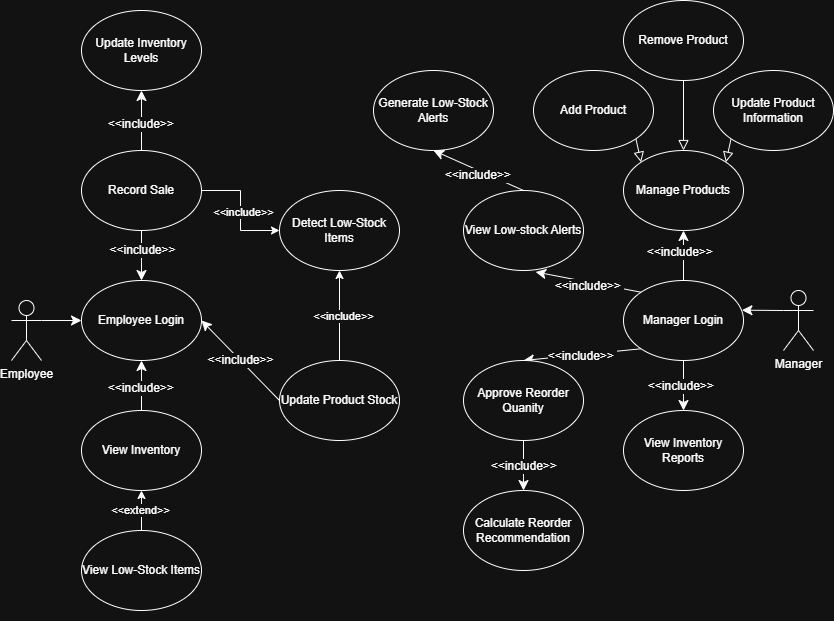

The diagram above was exported from draw.io. Its source (the exported page's mxGraphModel, read from the mxfile embedded in the PNG):
<mxGraphModel dx="1042" dy="527" grid="1" gridSize="10" guides="1" tooltips="1" connect="1" arrows="1" fold="1" page="1" pageScale="1" pageWidth="850" pageHeight="1100" math="0" shadow="0">
  <root>
    <mxCell id="0" />
    <mxCell id="1" parent="0" />
    <mxCell id="HCMT02IvLDPfC99RY7sb-21" edge="1" parent="1" source="HCMT02IvLDPfC99RY7sb-1" style="edgeStyle=none;curved=1;rounded=0;orthogonalLoop=1;jettySize=auto;html=1;exitX=1;exitY=0.3333333333333333;exitDx=0;exitDy=0;exitPerimeter=0;fontSize=12;startSize=8;endSize=8;" target="X-PTOR69NYdlCffJY4at-2">
      <mxGeometry relative="1" as="geometry" />
    </mxCell>
    <mxCell id="HCMT02IvLDPfC99RY7sb-1" parent="1" style="shape=umlActor;verticalLabelPosition=bottom;verticalAlign=top;html=1;outlineConnect=0;" value="Employee" vertex="1">
      <mxGeometry height="60" width="30" x="22" y="440" as="geometry" />
    </mxCell>
    <mxCell id="HCMT02IvLDPfC99RY7sb-2" parent="1" style="shape=umlActor;verticalLabelPosition=bottom;verticalAlign=top;html=1;outlineConnect=0;" value="Manager" vertex="1">
      <mxGeometry height="60" width="30" x="794" y="430" as="geometry" />
    </mxCell>
    <mxCell id="X-PTOR69NYdlCffJY4at-2" parent="1" style="ellipse;whiteSpace=wrap;html=1;" value="Employee Login" vertex="1">
      <mxGeometry height="80" width="120" x="92" y="420" as="geometry" />
    </mxCell>
    <mxCell id="HCMT02IvLDPfC99RY7sb-33" edge="1" parent="1" source="X-PTOR69NYdlCffJY4at-3" style="edgeStyle=none;curved=1;rounded=0;orthogonalLoop=1;jettySize=auto;html=1;exitX=0.5;exitY=0;exitDx=0;exitDy=0;fontSize=12;startSize=8;endSize=8;entryX=0.5;entryY=1;entryDx=0;entryDy=0;" target="X-PTOR69NYdlCffJY4at-2">
      <mxGeometry relative="1" as="geometry">
        <mxPoint x="462" y="780" as="targetPoint" />
      </mxGeometry>
    </mxCell>
    <mxCell id="HCMT02IvLDPfC99RY7sb-35" connectable="0" parent="HCMT02IvLDPfC99RY7sb-33" style="edgeLabel;html=1;align=center;verticalAlign=middle;resizable=0;points=[];fontSize=12;" value="&amp;lt;&amp;lt;include&amp;gt;&amp;gt;&amp;nbsp;" vertex="1">
      <mxGeometry relative="1" x="-0.0959" as="geometry">
        <mxPoint as="offset" />
      </mxGeometry>
    </mxCell>
    <mxCell id="X-PTOR69NYdlCffJY4at-3" parent="1" style="ellipse;whiteSpace=wrap;html=1;" value="View Inventory" vertex="1">
      <mxGeometry height="80" width="120" x="92" y="550" as="geometry" />
    </mxCell>
    <mxCell id="HCMT02IvLDPfC99RY7sb-23" edge="1" parent="1" source="X-PTOR69NYdlCffJY4at-4" style="edgeStyle=none;curved=1;rounded=0;orthogonalLoop=1;jettySize=auto;html=1;exitX=0;exitY=0.5;exitDx=0;exitDy=0;fontSize=12;startSize=8;endSize=8;entryX=1;entryY=0.5;entryDx=0;entryDy=0;" target="X-PTOR69NYdlCffJY4at-2">
      <mxGeometry relative="1" as="geometry">
        <mxPoint x="432" y="360" as="sourcePoint" />
        <mxPoint x="252" y="470" as="targetPoint" />
      </mxGeometry>
    </mxCell>
    <mxCell id="HCMT02IvLDPfC99RY7sb-24" connectable="0" parent="HCMT02IvLDPfC99RY7sb-23" style="edgeLabel;html=1;align=center;verticalAlign=middle;resizable=0;points=[];fontSize=12;" value="&amp;lt;&amp;lt;include&amp;gt;&amp;gt;" vertex="1">
      <mxGeometry relative="1" x="0.0137" as="geometry">
        <mxPoint as="offset" />
      </mxGeometry>
    </mxCell>
    <mxCell id="JcWeQOTIL_iwbR7Wwmk5-3" edge="1" parent="1" source="X-PTOR69NYdlCffJY4at-4" style="edgeStyle=orthogonalEdgeStyle;rounded=0;orthogonalLoop=1;jettySize=auto;html=1;exitX=0.5;exitY=0;exitDx=0;exitDy=0;entryX=0.5;entryY=1;entryDx=0;entryDy=0;" target="HCMT02IvLDPfC99RY7sb-14">
      <mxGeometry relative="1" as="geometry" />
    </mxCell>
    <mxCell id="JcWeQOTIL_iwbR7Wwmk5-7" connectable="0" parent="JcWeQOTIL_iwbR7Wwmk5-3" style="edgeLabel;html=1;align=center;verticalAlign=middle;resizable=0;points=[];" value="&amp;lt;&amp;lt;include&amp;gt;&amp;gt;" vertex="1">
      <mxGeometry relative="1" y="-3" as="geometry">
        <mxPoint as="offset" />
      </mxGeometry>
    </mxCell>
    <mxCell id="X-PTOR69NYdlCffJY4at-4" parent="1" style="ellipse;whiteSpace=wrap;html=1;" value="Update Product Stock" vertex="1">
      <mxGeometry height="80" width="120" x="290" y="500" as="geometry" />
    </mxCell>
    <mxCell id="HCMT02IvLDPfC99RY7sb-32" edge="1" parent="1" source="X-PTOR69NYdlCffJY4at-5" style="edgeStyle=none;curved=1;rounded=0;orthogonalLoop=1;jettySize=auto;html=1;exitX=0.5;exitY=1;exitDx=0;exitDy=0;entryX=0.5;entryY=0;entryDx=0;entryDy=0;fontSize=12;startSize=8;endSize=8;" target="X-PTOR69NYdlCffJY4at-2">
      <mxGeometry relative="1" as="geometry" />
    </mxCell>
    <mxCell id="HCMT02IvLDPfC99RY7sb-34" connectable="0" parent="HCMT02IvLDPfC99RY7sb-32" style="edgeLabel;html=1;align=center;verticalAlign=middle;resizable=0;points=[];fontSize=12;" value="&amp;lt;&amp;lt;include&amp;gt;&amp;gt;" vertex="1">
      <mxGeometry relative="1" x="-0.2241" as="geometry">
        <mxPoint as="offset" />
      </mxGeometry>
    </mxCell>
    <mxCell id="JcWeQOTIL_iwbR7Wwmk5-4" edge="1" parent="1" source="X-PTOR69NYdlCffJY4at-5" style="edgeStyle=orthogonalEdgeStyle;rounded=0;orthogonalLoop=1;jettySize=auto;html=1;exitX=1;exitY=0.5;exitDx=0;exitDy=0;entryX=0;entryY=0.5;entryDx=0;entryDy=0;" target="HCMT02IvLDPfC99RY7sb-14">
      <mxGeometry relative="1" as="geometry" />
    </mxCell>
    <mxCell id="JcWeQOTIL_iwbR7Wwmk5-8" connectable="0" parent="JcWeQOTIL_iwbR7Wwmk5-4" style="edgeLabel;html=1;align=center;verticalAlign=middle;resizable=0;points=[];" value="&amp;lt;&amp;lt;include&amp;gt;&amp;gt;" vertex="1">
      <mxGeometry relative="1" x="0.02" y="2" as="geometry">
        <mxPoint as="offset" />
      </mxGeometry>
    </mxCell>
    <mxCell id="X-PTOR69NYdlCffJY4at-5" parent="1" style="ellipse;whiteSpace=wrap;html=1;" value="Record Sale" vertex="1">
      <mxGeometry height="80" width="120" x="92" y="290" as="geometry" />
    </mxCell>
    <mxCell id="HCMT02IvLDPfC99RY7sb-36" edge="1" parent="1" source="HCMT02IvLDPfC99RY7sb-8" style="edgeStyle=none;curved=1;rounded=0;orthogonalLoop=1;jettySize=auto;html=1;exitX=0.5;exitY=0;exitDx=0;exitDy=0;entryX=0.5;entryY=1;entryDx=0;entryDy=0;fontSize=12;startSize=8;endSize=8;" target="HCMT02IvLDPfC99RY7sb-9">
      <mxGeometry relative="1" as="geometry" />
    </mxCell>
    <mxCell id="HCMT02IvLDPfC99RY7sb-37" connectable="0" parent="HCMT02IvLDPfC99RY7sb-36" style="edgeLabel;html=1;align=center;verticalAlign=middle;resizable=0;points=[];fontSize=12;" value="&amp;lt;&amp;lt;include&amp;gt;&amp;gt;&amp;nbsp;" vertex="1">
      <mxGeometry relative="1" x="0.1561" y="3" as="geometry">
        <mxPoint as="offset" />
      </mxGeometry>
    </mxCell>
    <mxCell id="HCMT02IvLDPfC99RY7sb-42" edge="1" parent="1" source="HCMT02IvLDPfC99RY7sb-8" style="edgeStyle=none;curved=1;rounded=0;orthogonalLoop=1;jettySize=auto;html=1;exitX=0;exitY=1;exitDx=0;exitDy=0;entryX=0.5;entryY=0;entryDx=0;entryDy=0;fontSize=12;startSize=8;endSize=8;" target="HCMT02IvLDPfC99RY7sb-12">
      <mxGeometry relative="1" as="geometry" />
    </mxCell>
    <mxCell id="HCMT02IvLDPfC99RY7sb-43" connectable="0" parent="HCMT02IvLDPfC99RY7sb-42" style="edgeLabel;html=1;align=center;verticalAlign=middle;resizable=0;points=[];fontSize=12;" value="&amp;lt;&amp;lt;include&amp;gt;&amp;gt;&amp;nbsp;" vertex="1">
      <mxGeometry relative="1" x="-0.0074" y="1" as="geometry">
        <mxPoint as="offset" />
      </mxGeometry>
    </mxCell>
    <mxCell id="HCMT02IvLDPfC99RY7sb-44" edge="1" parent="1" source="HCMT02IvLDPfC99RY7sb-8" style="edgeStyle=none;curved=1;rounded=0;orthogonalLoop=1;jettySize=auto;html=1;exitX=0.5;exitY=1;exitDx=0;exitDy=0;entryX=0.5;entryY=0;entryDx=0;entryDy=0;fontSize=12;startSize=8;endSize=8;" target="HCMT02IvLDPfC99RY7sb-10">
      <mxGeometry relative="1" as="geometry" />
    </mxCell>
    <mxCell id="HCMT02IvLDPfC99RY7sb-45" connectable="0" parent="HCMT02IvLDPfC99RY7sb-44" style="edgeLabel;html=1;align=center;verticalAlign=middle;resizable=0;points=[];fontSize=12;" value="&amp;lt;&amp;lt;include&amp;gt;&amp;gt;&amp;nbsp;" vertex="1">
      <mxGeometry relative="1" x="0.0032" y="-2" as="geometry">
        <mxPoint as="offset" />
      </mxGeometry>
    </mxCell>
    <mxCell id="HCMT02IvLDPfC99RY7sb-8" parent="1" style="ellipse;whiteSpace=wrap;html=1;" value="Manager Login" vertex="1">
      <mxGeometry height="80" width="120" x="634" y="420" as="geometry" />
    </mxCell>
    <mxCell id="HCMT02IvLDPfC99RY7sb-9" parent="1" style="ellipse;whiteSpace=wrap;html=1;" value="Manage Products" vertex="1">
      <mxGeometry height="80" width="120" x="634" y="290" as="geometry" />
    </mxCell>
    <mxCell id="HCMT02IvLDPfC99RY7sb-10" parent="1" style="ellipse;whiteSpace=wrap;html=1;" value="View Inventory Reports" vertex="1">
      <mxGeometry height="80" width="120" x="634" y="550" as="geometry" />
    </mxCell>
    <mxCell id="JcWeQOTIL_iwbR7Wwmk5-5" edge="1" parent="1" source="X-PTOR69NYdlCffJY4at-6" style="edgeStyle=orthogonalEdgeStyle;rounded=0;orthogonalLoop=1;jettySize=auto;html=1;exitX=0.5;exitY=0;exitDx=0;exitDy=0;entryX=0.5;entryY=1;entryDx=0;entryDy=0;" target="X-PTOR69NYdlCffJY4at-3">
      <mxGeometry relative="1" as="geometry" />
    </mxCell>
    <mxCell id="JcWeQOTIL_iwbR7Wwmk5-6" connectable="0" parent="JcWeQOTIL_iwbR7Wwmk5-5" style="edgeLabel;html=1;align=center;verticalAlign=middle;resizable=0;points=[];" value="&amp;lt;&amp;lt;extend&amp;gt;&amp;gt;" vertex="1">
      <mxGeometry relative="1" x="0.05" y="2" as="geometry">
        <mxPoint as="offset" />
      </mxGeometry>
    </mxCell>
    <mxCell id="X-PTOR69NYdlCffJY4at-6" parent="1" style="ellipse;whiteSpace=wrap;html=1;" value="View Low-Stock Items" vertex="1">
      <mxGeometry height="80" width="120" x="92" y="670" as="geometry" />
    </mxCell>
    <mxCell id="HCMT02IvLDPfC99RY7sb-11" parent="1" style="ellipse;whiteSpace=wrap;html=1;" value="View Low-stock Alerts" vertex="1">
      <mxGeometry height="80" width="120" x="474" y="330" as="geometry" />
    </mxCell>
    <mxCell id="HCMT02IvLDPfC99RY7sb-14" parent="1" style="ellipse;whiteSpace=wrap;html=1;" value="Detect Low-Stock Items" vertex="1">
      <mxGeometry height="80" width="120" x="290" y="330" as="geometry" />
    </mxCell>
    <mxCell id="HCMT02IvLDPfC99RY7sb-15" parent="1" style="ellipse;whiteSpace=wrap;html=1;" value="Generate Low-Stock Alerts" vertex="1">
      <mxGeometry height="80" width="120" x="384" y="210" as="geometry" />
    </mxCell>
    <mxCell id="HCMT02IvLDPfC99RY7sb-16" edge="1" parent="1" source="X-PTOR69NYdlCffJY4at-6" style="edgeStyle=none;curved=1;rounded=0;orthogonalLoop=1;jettySize=auto;html=1;exitX=0.5;exitY=1;exitDx=0;exitDy=0;fontSize=12;startSize=8;endSize=8;" target="X-PTOR69NYdlCffJY4at-6">
      <mxGeometry relative="1" as="geometry" />
    </mxCell>
    <mxCell id="HCMT02IvLDPfC99RY7sb-17" parent="1" style="ellipse;whiteSpace=wrap;html=1;" value="Calculate Reorder Recommendation" vertex="1">
      <mxGeometry height="80" width="120" x="474" y="630" as="geometry" />
    </mxCell>
    <mxCell id="HCMT02IvLDPfC99RY7sb-18" edge="1" parent="1" source="HCMT02IvLDPfC99RY7sb-2" style="edgeStyle=none;curved=1;rounded=0;orthogonalLoop=1;jettySize=auto;html=1;exitX=0;exitY=0.3333333333333333;exitDx=0;exitDy=0;exitPerimeter=0;entryX=0.987;entryY=0.371;entryDx=0;entryDy=0;entryPerimeter=0;fontSize=12;startSize=8;endSize=8;" target="HCMT02IvLDPfC99RY7sb-8">
      <mxGeometry relative="1" as="geometry" />
    </mxCell>
    <mxCell id="HCMT02IvLDPfC99RY7sb-12" parent="1" style="ellipse;whiteSpace=wrap;html=1;" value="Approve Reorder Quanity" vertex="1">
      <mxGeometry height="80" width="120" x="474" y="500" as="geometry" />
    </mxCell>
    <mxCell id="HCMT02IvLDPfC99RY7sb-13" parent="1" style="ellipse;whiteSpace=wrap;html=1;" value="Update Inventory Levels" vertex="1">
      <mxGeometry height="80" width="120" x="92" y="150" as="geometry" />
    </mxCell>
    <mxCell id="HCMT02IvLDPfC99RY7sb-40" edge="1" parent="1" source="HCMT02IvLDPfC99RY7sb-8" style="edgeStyle=none;curved=1;rounded=0;orthogonalLoop=1;jettySize=auto;html=1;exitX=0;exitY=0;exitDx=0;exitDy=0;entryX=0.601;entryY=1.018;entryDx=0;entryDy=0;entryPerimeter=0;fontSize=12;startSize=8;endSize=8;" target="HCMT02IvLDPfC99RY7sb-11">
      <mxGeometry relative="1" as="geometry" />
    </mxCell>
    <mxCell id="HCMT02IvLDPfC99RY7sb-41" connectable="0" parent="HCMT02IvLDPfC99RY7sb-40" style="edgeLabel;html=1;align=center;verticalAlign=middle;resizable=0;points=[];fontSize=12;" value="&amp;lt;&amp;lt;include&amp;gt;&amp;gt;&amp;nbsp;" vertex="1">
      <mxGeometry relative="1" x="-0.0402" y="4" as="geometry">
        <mxPoint as="offset" />
      </mxGeometry>
    </mxCell>
    <mxCell id="HCMT02IvLDPfC99RY7sb-52" edge="1" parent="1" source="HCMT02IvLDPfC99RY7sb-46" style="edgeStyle=none;curved=1;rounded=0;orthogonalLoop=1;jettySize=auto;html=1;exitX=0;exitY=1;exitDx=0;exitDy=0;entryX=1;entryY=0;entryDx=0;entryDy=0;fontSize=12;startSize=8;endSize=8;endArrow=block;endFill=0;" target="HCMT02IvLDPfC99RY7sb-9">
      <mxGeometry relative="1" as="geometry" />
    </mxCell>
    <mxCell id="HCMT02IvLDPfC99RY7sb-46" parent="1" style="ellipse;whiteSpace=wrap;html=1;" value="Update Product Information" vertex="1">
      <mxGeometry height="80" width="120" x="724" y="210" as="geometry" />
    </mxCell>
    <mxCell id="HCMT02IvLDPfC99RY7sb-50" edge="1" parent="1" source="HCMT02IvLDPfC99RY7sb-47" style="edgeStyle=none;curved=1;rounded=0;orthogonalLoop=1;jettySize=auto;html=1;exitX=1;exitY=1;exitDx=0;exitDy=0;entryX=0;entryY=0;entryDx=0;entryDy=0;fontSize=12;startSize=8;endSize=8;endArrow=block;endFill=0;" target="HCMT02IvLDPfC99RY7sb-9">
      <mxGeometry relative="1" as="geometry" />
    </mxCell>
    <mxCell id="HCMT02IvLDPfC99RY7sb-47" parent="1" style="ellipse;whiteSpace=wrap;html=1;" value="Add Product" vertex="1">
      <mxGeometry height="80" width="120" x="544" y="210" as="geometry" />
    </mxCell>
    <mxCell id="HCMT02IvLDPfC99RY7sb-51" edge="1" parent="1" source="HCMT02IvLDPfC99RY7sb-48" style="edgeStyle=none;curved=1;rounded=0;orthogonalLoop=1;jettySize=auto;html=1;exitX=0.5;exitY=1;exitDx=0;exitDy=0;entryX=0.5;entryY=0;entryDx=0;entryDy=0;fontSize=12;startSize=8;endSize=8;endArrow=block;endFill=0;" target="HCMT02IvLDPfC99RY7sb-9">
      <mxGeometry relative="1" as="geometry" />
    </mxCell>
    <mxCell id="HCMT02IvLDPfC99RY7sb-48" parent="1" style="ellipse;whiteSpace=wrap;html=1;" value="Remove Product" vertex="1">
      <mxGeometry height="80" width="120" x="634" y="140" as="geometry" />
    </mxCell>
    <mxCell id="X-PTOR69NYdlCffJY4at-11" edge="1" parent="1" source="HCMT02IvLDPfC99RY7sb-12" style="edgeStyle=none;curved=1;rounded=0;orthogonalLoop=1;jettySize=auto;html=1;fontSize=12;startSize=8;endSize=8;entryX=0.5;entryY=0;entryDx=0;entryDy=0;exitX=0.5;exitY=1;exitDx=0;exitDy=0;" target="HCMT02IvLDPfC99RY7sb-17">
      <mxGeometry relative="1" as="geometry">
        <mxPoint x="464" y="610" as="sourcePoint" />
        <mxPoint x="424" y="600" as="targetPoint" />
      </mxGeometry>
    </mxCell>
    <mxCell id="X-PTOR69NYdlCffJY4at-12" connectable="0" parent="X-PTOR69NYdlCffJY4at-11" style="edgeLabel;html=1;align=center;verticalAlign=middle;resizable=0;points=[];fontSize=12;" value="&amp;lt;&amp;lt;include&amp;gt;&amp;gt;&amp;nbsp;" vertex="1">
      <mxGeometry relative="1" x="-0.0074" y="1" as="geometry">
        <mxPoint as="offset" />
      </mxGeometry>
    </mxCell>
    <mxCell id="X-PTOR69NYdlCffJY4at-13" edge="1" parent="1" source="HCMT02IvLDPfC99RY7sb-11" style="edgeStyle=none;curved=1;rounded=0;orthogonalLoop=1;jettySize=auto;html=1;exitX=0.5;exitY=0;exitDx=0;exitDy=0;fontSize=12;startSize=8;endSize=8;entryX=0.5;entryY=1;entryDx=0;entryDy=0;" target="HCMT02IvLDPfC99RY7sb-15">
      <mxGeometry relative="1" as="geometry">
        <mxPoint x="500" y="331" as="sourcePoint" />
        <mxPoint x="414" y="280" as="targetPoint" />
      </mxGeometry>
    </mxCell>
    <mxCell id="X-PTOR69NYdlCffJY4at-14" connectable="0" parent="X-PTOR69NYdlCffJY4at-13" style="edgeLabel;html=1;align=center;verticalAlign=middle;resizable=0;points=[];fontSize=12;" value="&amp;lt;&amp;lt;include&amp;gt;&amp;gt;&amp;nbsp;" vertex="1">
      <mxGeometry relative="1" x="-0.0402" y="4" as="geometry">
        <mxPoint as="offset" />
      </mxGeometry>
    </mxCell>
    <mxCell id="X-PTOR69NYdlCffJY4at-16" edge="1" parent="1" source="X-PTOR69NYdlCffJY4at-5" style="edgeStyle=none;curved=1;rounded=0;orthogonalLoop=1;jettySize=auto;html=1;exitX=0.5;exitY=0;exitDx=0;exitDy=0;entryX=0.5;entryY=1;entryDx=0;entryDy=0;fontSize=12;startSize=8;endSize=8;" target="HCMT02IvLDPfC99RY7sb-13">
      <mxGeometry relative="1" as="geometry">
        <mxPoint x="192" y="300" as="sourcePoint" />
        <mxPoint x="102" y="300" as="targetPoint" />
      </mxGeometry>
    </mxCell>
    <mxCell id="X-PTOR69NYdlCffJY4at-17" connectable="0" parent="X-PTOR69NYdlCffJY4at-16" style="edgeLabel;html=1;align=center;verticalAlign=middle;resizable=0;points=[];fontSize=12;" value="&amp;lt;&amp;lt;include&amp;gt;&amp;gt;&amp;nbsp;" vertex="1">
      <mxGeometry relative="1" x="-0.0959" as="geometry">
        <mxPoint as="offset" />
      </mxGeometry>
    </mxCell>
  </root>
</mxGraphModel>